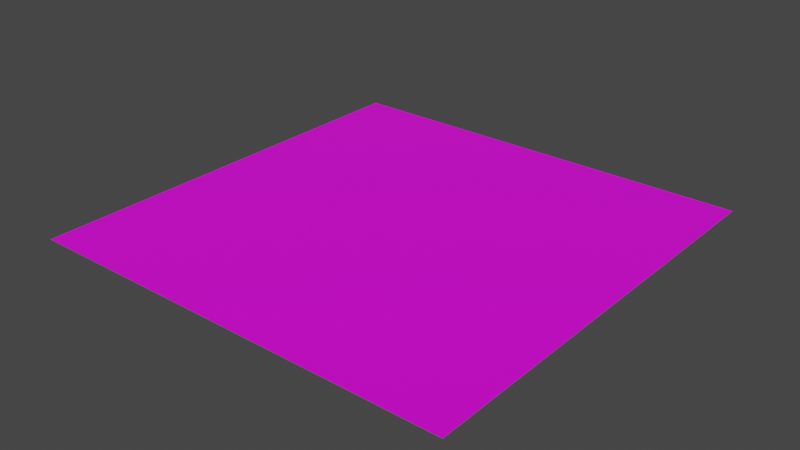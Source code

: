 # Source: Chao1.blend  (saved by Blender 3.5.10; exported with 4.5.12 LTS)
import bpy
from mathutils import Matrix  # noqa: F401  (used for matrix-valued properties, if any)

bpy.ops.wm.read_factory_settings(use_empty=True)
scene = bpy.context.scene
scene.name = 'Scene'

# ---- collections
col_collection = bpy.data.collections.new('Collection'); scene.collection.children.link(col_collection)

# ---- images (referenced by path relative to the original .blend; pixels are not part of the script)
import os
ASSET_DIR = os.environ.get("B2B_ASSET_DIR", "")  # directory of the original .blend (textures are referenced by path, not embedded)
HERE = os.path.dirname(os.path.abspath(__file__))  # packed textures are extracted next to this script under _unpacked/

def load_image(name, relpath, width, height, colorspace="sRGB"):
    """Load a texture the original file referenced (path relative to the .blend, or extracted next to this script)."""
    p = next((c for c in (os.path.join(HERE, relpath), os.path.join(ASSET_DIR, relpath)) if relpath and os.path.exists(c)), "")
    if p:
        img = bpy.data.images.load(p, check_existing=True)
        img.name = name
    else:  # same state as the original file: an image datablock whose file is absent (Cycles renders it pink)
        img = bpy.data.images.new(name, width, height)
        img.source = "FILE"
        img.filepath = "//" + (relpath or name)
    img.colorspace_settings.name = colorspace
    return img
img_textura_chao1_jpg = load_image('textura chao1.jpg', 'textura chao1.jpg', 1024, 1024, 'sRGB')

# ---- materials (node trees are filled in below, after node groups)
mat_material = bpy.data.materials.new('Material')
mat_material.alpha_threshold = 0.0
mat_material.use_transparent_shadow = False
mat_material.roughness = 0.5
mat_material.line_color = (0.0, 0.0, 0.0, 1.0)

# ---- material node trees
mat_material.use_nodes = True; mat_material.node_tree.nodes.clear()
_N = mat_material.node_tree.nodes; _L = mat_material.node_tree.links
n0 = _N.new('ShaderNodeOutputMaterial'); n0.name = 'Material Output'; n0.location = (300, 300)
n1 = _N.new('ShaderNodeBsdfPrincipled'); n1.name = 'Principled BSDF'; n1.location = (10, 300)
n1.distribution = 'GGX'
n1.subsurface_method = 'RANDOM_WALK_SKIN'
n1.inputs[3].default_value = 1.45
n1.inputs[27].default_value = (0.0, 0.0, 0.0, 1.0)
n1.inputs[28].default_value = 1.0
n2 = _N.new('ShaderNodeTexImage'); n2.name = 'Image Texture'; n2.location = (-280, 275)
n2.image = img_textura_chao1_jpg
_L.new(n1.outputs[0], n0.inputs[0])
_L.new(n2.outputs[0], n1.inputs[0])
n0.is_active_output = True

# ---- world
world_world = bpy.data.worlds.new('World'); scene.world = world_world
world_world.use_nodes = True; world_world.node_tree.nodes.clear()
_N = world_world.node_tree.nodes; _L = world_world.node_tree.links
n0 = _N.new('ShaderNodeOutputWorld'); n0.name = 'World Output'; n0.location = (300, 300)
n1 = _N.new('ShaderNodeBackground'); n1.name = 'Background'; n1.location = (10, 300)
n1.inputs[0].default_value = (0.05088, 0.05088, 0.05088, 1.0)
_L.new(n1.outputs[0], n0.inputs[0])
n0.is_active_output = True
world_world.color = (0.05088, 0.05088, 0.05088)
world_world.use_sun_shadow = False
world_world.sun_shadow_jitter_overblur = 0.0

# ---- meshes
me_plane = bpy.data.meshes.new('Plane')
me_plane.from_pydata([(-2.0, -2.0, 0.0), (2.0, -2.0, 0.0), (-2.0, 2.0, 0.0), (2.0, 2.0, 0.0)], [], [(0, 1, 3, 2)])
_uv = me_plane.uv_layers.new(name='UVMap')
_uv.uv.foreach_set('vector', [0.0, 0.0, 1.0, 0.0, 1.0, 1.0, 0.0, 1.0])
me_plane.materials.append(mat_material)
me_plane.update()

# ---- objects
ob_chao = bpy.data.objects.new('chao', me_plane)

# ---- transforms, parenting, visibility, modifiers, constraints
ob_chao.location = (0.0, 0.0, 0.0)

# ---- collection membership
col_collection.objects.link(ob_chao)

# ---- scene / render settings (as saved in the file)
scene.frame_start = 1; scene.frame_end = 250; scene.frame_set(1)
scene.render.engine = 'BLENDER_EEVEE_NEXT'
scene.cycles.sampling_pattern = 'TABULATED_SOBOL'
scene.view_settings.view_transform = 'Filmic'
bpy.context.view_layer.update()

# ---- added for rendering (the .blend has no active camera and no usable light): camera, sun
cam_auto = bpy.data.cameras.new('AutoCamera')
cam_auto.lens = 50.0
cam_auto.sensor_width = 36.0
cam_auto.clip_end = 1000.0
ob_auto_camera = bpy.data.objects.new('AutoCamera', cam_auto)
scene.collection.objects.link(ob_auto_camera)
ob_auto_camera.location = (5.23386, -6.28063, 4.18709)
ob_auto_camera.rotation_euler = (1.09748, -7.21219e-08, 0.694738)
scene.camera = ob_auto_camera
light_auto_sun = bpy.data.lights.new('AutoSun', 'SUN')
light_auto_sun.energy = 3.0
light_auto_sun.angle = 0.0523599
ob_auto_sun = bpy.data.objects.new('AutoSun', light_auto_sun)
scene.collection.objects.link(ob_auto_sun)
ob_auto_sun.rotation_euler = (0.872665, 0.174533, 0.523599)
bpy.context.view_layer.update()
